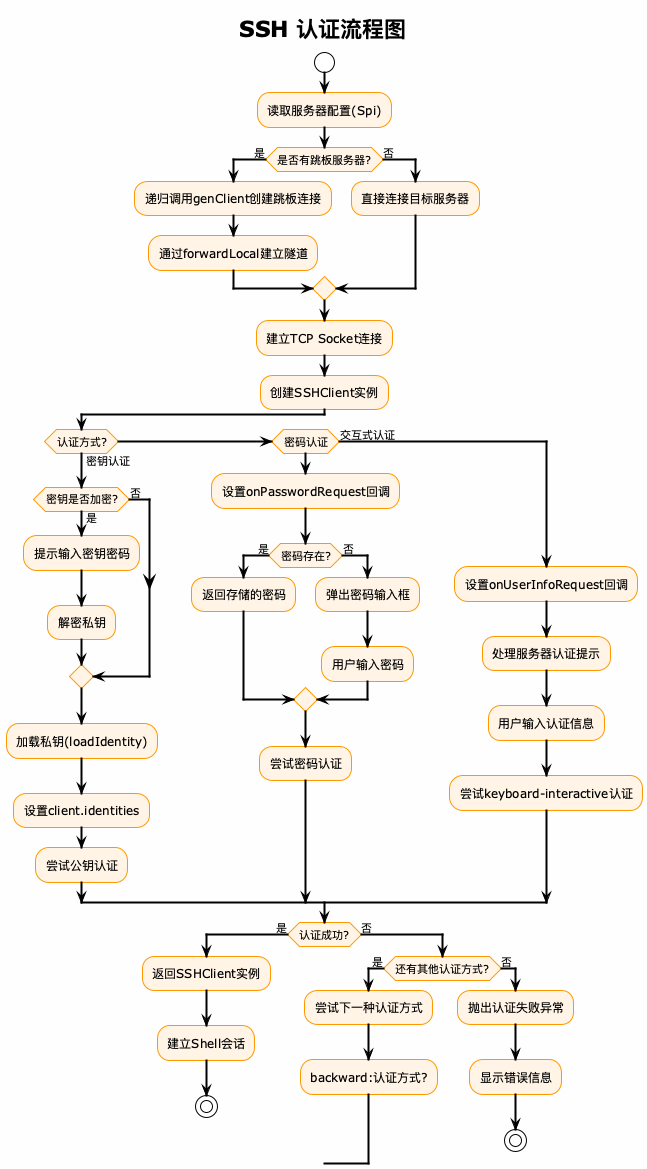

The diagram above was rendered by PlantUML. Its source (embedded in the PNG):
@startuml SSH认证流程
!theme plain
skinparam backgroundColor #FEFEFE
skinparam activityBackgroundColor #FFF4E6
skinparam activityBorderColor #FF9800
skinparam decisionBackgroundColor #FFE0B2
skinparam arrowThickness 2

title SSH 认证流程图

start

:读取服务器配置(Spi);

if (是否有跳板服务器?) then (是)
  :递归调用genClient创建跳板连接;
  :通过forwardLocal建立隧道;
else (否)
  :直接连接目标服务器;
endif

:建立TCP Socket连接;

:创建SSHClient实例;

if (认证方式?) then (密钥认证)
  if (密钥是否加密?) then (是)
    :提示输入密钥密码;
    :解密私钥;
  else (否)
  endif
  :加载私钥(loadIdentity);
  :设置client.identities;
  :尝试公钥认证;
  
elseif (密码认证) then
  :设置onPasswordRequest回调;
  if (密码存在?) then (是)
    :返回存储的密码;
  else (否)
    :弹出密码输入框;
    :用户输入密码;
  endif
  :尝试密码认证;
  
else (交互式认证)
  :设置onUserInfoRequest回调;
  :处理服务器认证提示;
  :用户输入认证信息;
  :尝试keyboard-interactive认证;
endif

if (认证成功?) then (是)
  :返回SSHClient实例;
  :建立Shell会话;
  stop
else (否)
  if (还有其他认证方式?) then (是)
    :尝试下一种认证方式;
    :backward:认证方式?;
  else (否)
    :抛出认证失败异常;
    :显示错误信息;
    stop
  endif
endif

@enduml